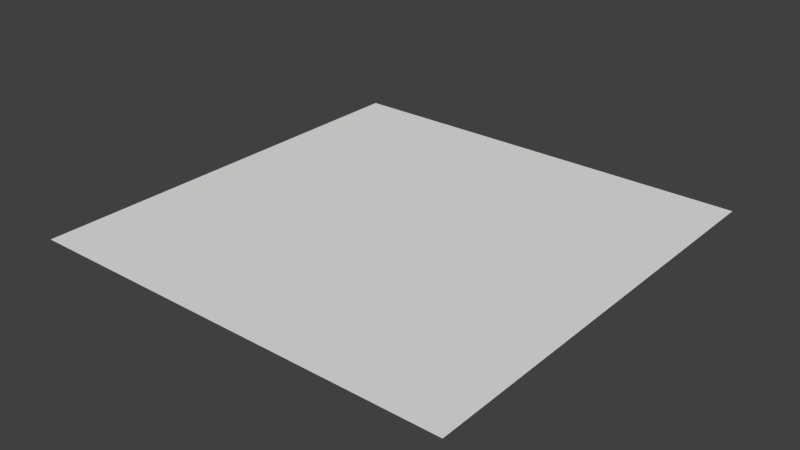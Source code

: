 # Source: spider_09-14-2017__03.blend  (saved by Blender 2.76.0; exported with 4.5.12 LTS)
import bpy
from mathutils import Matrix  # noqa: F401  (used for matrix-valued properties, if any)

bpy.ops.wm.read_factory_settings(use_empty=True)
scene = bpy.context.scene
scene.name = 'Scene'

# ---- collections
col_collection_1 = bpy.data.collections.new('Collection 1'); scene.collection.children.link(col_collection_1)

# ---- world
world_world = bpy.data.worlds.new('World'); scene.world = world_world
world_world.color = (0.05088, 0.05088, 0.05088)
world_world.use_sun_shadow = False
world_world.sun_shadow_jitter_overblur = 0.0
world_world.cycles.sampling_method = 'MANUAL'
world_world.cycles.sample_map_resolution = 256

# ---- meshes
me_plane = bpy.data.meshes.new('Plane')
me_plane.from_pydata([(-1.0, -1.0, 0.0), (1.0, -1.0, 0.0), (-1.0, 1.0, 0.0), (1.0, 1.0, 0.0)], [], [(0, 1, 3, 2)])
me_plane.use_remesh_preserve_volume = False
me_plane.use_remesh_preserve_attributes = False
me_plane.use_mirror_vertex_groups = False
me_plane.update()
arm_rg00spider_at_004 = bpy.data.armatures.new('rg00spider_at.004')  # bones are not reproduced

# ---- objects
ob_rg00spider = bpy.data.objects.new('rg00spider', arm_rg00spider_at_004)
ob_plane = bpy.data.objects.new('Plane', me_plane)

# ---- transforms, parenting, visibility, modifiers, constraints
ob_rg00spider.location = (0.0, 0.0, 0.2)
ob_rg00spider.lineart.crease_threshold = 0.0
ob_plane.location = (0.0, 0.0, 0.0)
ob_plane.scale = (3.89, 3.89, 3.89)
ob_plane.lineart.crease_threshold = 0.0

# ---- collection membership
col_collection_1.objects.link(ob_rg00spider)
col_collection_1.objects.link(ob_plane)

# ---- scene / render settings (as saved in the file)
scene.frame_start = 1; scene.frame_end = 250; scene.frame_set(50)
scene.render.engine = 'BLENDER_EEVEE_NEXT'
scene.render.resolution_percentage = 50
scene.render.dither_intensity = 0.0
scene.cycles.use_denoising = False
scene.cycles.samples = 10
scene.cycles.sampling_pattern = 'TABULATED_SOBOL'
scene.cycles.light_sampling_threshold = 0.0
scene.cycles.use_adaptive_sampling = False
scene.cycles.use_light_tree = False
scene.cycles.blur_glossy = 0.0
scene.cycles.pixel_filter_type = 'GAUSSIAN'
scene.cycles.sample_clamp_indirect = 0.0
scene.view_settings.view_transform = 'Standard'
bpy.context.view_layer.update()

# ---- added for rendering (the .blend has no active camera and no usable light): camera, sun
cam_auto = bpy.data.cameras.new('AutoCamera')
cam_auto.lens = 50.0
cam_auto.sensor_width = 36.0
cam_auto.clip_end = 1000.0
ob_auto_camera = bpy.data.objects.new('AutoCamera', cam_auto)
scene.collection.objects.link(ob_auto_camera)
ob_auto_camera.location = (10.1811, -12.2173, 8.14485)
ob_auto_camera.rotation_euler = (1.09748, -7.21219e-08, 0.694738)
scene.camera = ob_auto_camera
light_auto_sun = bpy.data.lights.new('AutoSun', 'SUN')
light_auto_sun.energy = 3.0
light_auto_sun.angle = 0.0523599
ob_auto_sun = bpy.data.objects.new('AutoSun', light_auto_sun)
scene.collection.objects.link(ob_auto_sun)
ob_auto_sun.rotation_euler = (0.872665, 0.174533, 0.523599)
bpy.context.view_layer.update()
